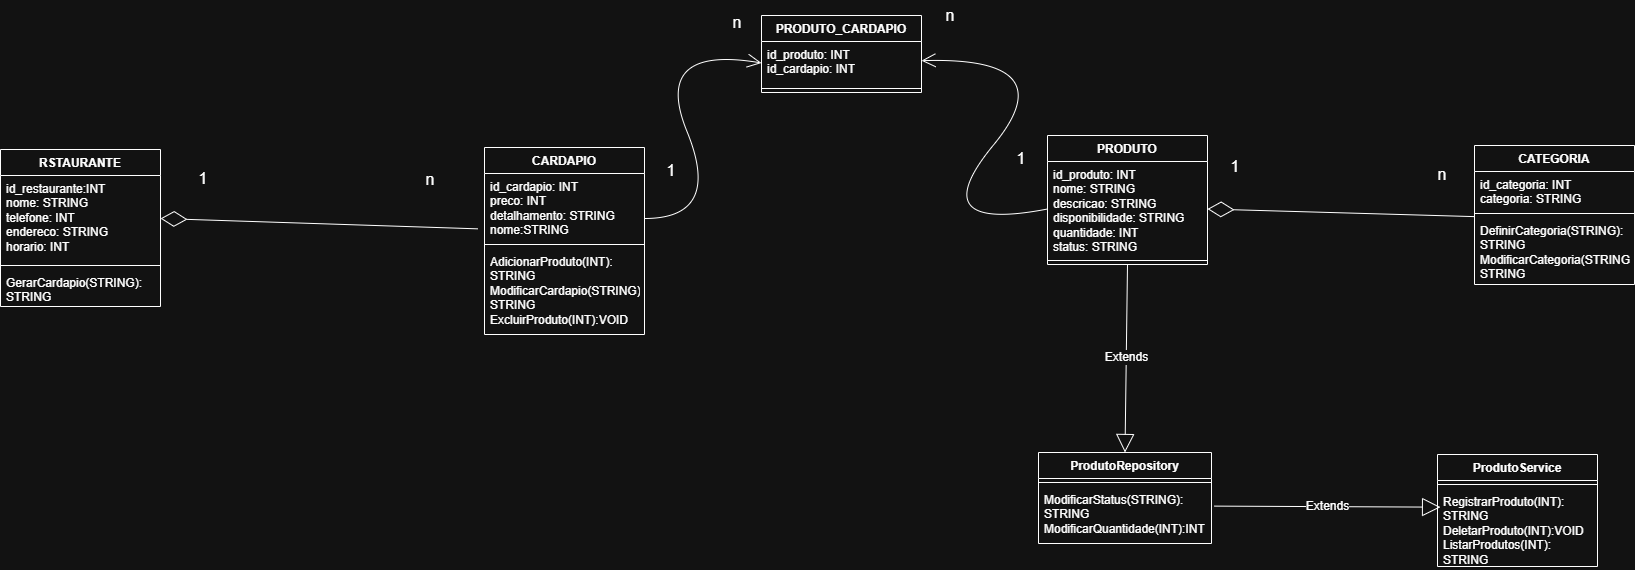

The diagram above was exported from draw.io. Its source (the exported page's mxGraphModel, read from the mxfile embedded in the PNG):
<mxGraphModel dx="2937" dy="1823" grid="0" gridSize="10" guides="1" tooltips="1" connect="1" arrows="1" fold="1" page="0" pageScale="1" pageWidth="827" pageHeight="1169" math="0" shadow="0">
  <root>
    <mxCell id="0" />
    <mxCell id="1" parent="0" />
    <mxCell id="obRRydZgF28VHhv3t008-1" parent="1" style="swimlane;fontStyle=1;align=center;verticalAlign=top;childLayout=stackLayout;horizontal=1;startSize=26;horizontalStack=0;resizeParent=1;resizeParentMax=0;resizeLast=0;collapsible=1;marginBottom=0;whiteSpace=wrap;html=1;" value="&lt;font dir=&quot;auto&quot; style=&quot;vertical-align: inherit;&quot;&gt;&lt;font dir=&quot;auto&quot; style=&quot;vertical-align: inherit;&quot;&gt;RSTAURANTE&lt;/font&gt;&lt;/font&gt;" vertex="1">
      <mxGeometry height="157" width="160" x="-853" y="-416" as="geometry" />
    </mxCell>
    <mxCell id="obRRydZgF28VHhv3t008-2" parent="obRRydZgF28VHhv3t008-1" style="text;strokeColor=none;fillColor=none;align=left;verticalAlign=top;spacingLeft=4;spacingRight=4;overflow=hidden;rotatable=0;points=[[0,0.5],[1,0.5]];portConstraint=eastwest;whiteSpace=wrap;html=1;" value="id_restaurante:INT&lt;div&gt;nome: STRING&lt;/div&gt;&lt;div&gt;telefone: INT&lt;/div&gt;&lt;div&gt;endereco: STRING&lt;/div&gt;&lt;div&gt;horario: INT&lt;/div&gt;" vertex="1">
      <mxGeometry height="86" width="160" y="26" as="geometry" />
    </mxCell>
    <mxCell id="obRRydZgF28VHhv3t008-3" parent="obRRydZgF28VHhv3t008-1" style="line;strokeWidth=1;fillColor=none;align=left;verticalAlign=middle;spacingTop=-1;spacingLeft=3;spacingRight=3;rotatable=0;labelPosition=right;points=[];portConstraint=eastwest;strokeColor=inherit;" value="" vertex="1">
      <mxGeometry height="8" width="160" y="112" as="geometry" />
    </mxCell>
    <mxCell id="obRRydZgF28VHhv3t008-4" parent="obRRydZgF28VHhv3t008-1" style="text;strokeColor=none;fillColor=none;align=left;verticalAlign=top;spacingLeft=4;spacingRight=4;overflow=hidden;rotatable=0;points=[[0,0.5],[1,0.5]];portConstraint=eastwest;whiteSpace=wrap;html=1;" value="GerarCardapio(STRING): STRING" vertex="1">
      <mxGeometry height="37" width="160" y="120" as="geometry" />
    </mxCell>
    <mxCell id="obRRydZgF28VHhv3t008-5" parent="1" style="swimlane;fontStyle=1;align=center;verticalAlign=top;childLayout=stackLayout;horizontal=1;startSize=26;horizontalStack=0;resizeParent=1;resizeParentMax=0;resizeLast=0;collapsible=1;marginBottom=0;whiteSpace=wrap;html=1;" value="&lt;font dir=&quot;auto&quot; style=&quot;vertical-align: inherit;&quot;&gt;&lt;font dir=&quot;auto&quot; style=&quot;vertical-align: inherit;&quot;&gt;CARDAPIO&lt;/font&gt;&lt;/font&gt;" vertex="1">
      <mxGeometry height="187" width="160" x="-369" y="-418" as="geometry" />
    </mxCell>
    <mxCell id="obRRydZgF28VHhv3t008-6" parent="obRRydZgF28VHhv3t008-5" style="text;strokeColor=none;fillColor=none;align=left;verticalAlign=top;spacingLeft=4;spacingRight=4;overflow=hidden;rotatable=0;points=[[0,0.5],[1,0.5]];portConstraint=eastwest;whiteSpace=wrap;html=1;" value="id_cardapio: INT&lt;div&gt;preco: INT&lt;/div&gt;&lt;div&gt;detalhamento: STRING&lt;/div&gt;&lt;div&gt;nome:STRING&lt;/div&gt;" vertex="1">
      <mxGeometry height="67" width="160" y="26" as="geometry" />
    </mxCell>
    <mxCell id="obRRydZgF28VHhv3t008-7" parent="obRRydZgF28VHhv3t008-5" style="line;strokeWidth=1;fillColor=none;align=left;verticalAlign=middle;spacingTop=-1;spacingLeft=3;spacingRight=3;rotatable=0;labelPosition=right;points=[];portConstraint=eastwest;strokeColor=inherit;" value="" vertex="1">
      <mxGeometry height="8" width="160" y="93" as="geometry" />
    </mxCell>
    <mxCell id="obRRydZgF28VHhv3t008-8" parent="obRRydZgF28VHhv3t008-5" style="text;strokeColor=none;fillColor=none;align=left;verticalAlign=top;spacingLeft=4;spacingRight=4;overflow=hidden;rotatable=0;points=[[0,0.5],[1,0.5]];portConstraint=eastwest;whiteSpace=wrap;html=1;" value="AdicionarProduto(INT): STRING&lt;div&gt;ModificarCardapio(STRING): STRING&lt;br&gt;&lt;div&gt;ExcluirProduto(INT):VOID&lt;/div&gt;&lt;/div&gt;" vertex="1">
      <mxGeometry height="86" width="160" y="101" as="geometry" />
    </mxCell>
    <mxCell id="obRRydZgF28VHhv3t008-9" parent="1" style="swimlane;fontStyle=1;align=center;verticalAlign=top;childLayout=stackLayout;horizontal=1;startSize=26;horizontalStack=0;resizeParent=1;resizeParentMax=0;resizeLast=0;collapsible=1;marginBottom=0;whiteSpace=wrap;html=1;" value="&lt;font dir=&quot;auto&quot; style=&quot;vertical-align: inherit;&quot;&gt;&lt;font dir=&quot;auto&quot; style=&quot;vertical-align: inherit;&quot;&gt;PRODUTO&lt;/font&gt;&lt;/font&gt;&lt;div&gt;&lt;font dir=&quot;auto&quot; style=&quot;vertical-align: inherit;&quot;&gt;&lt;font dir=&quot;auto&quot; style=&quot;vertical-align: inherit;&quot;&gt;&lt;br&gt;&lt;/font&gt;&lt;/font&gt;&lt;/div&gt;" vertex="1">
      <mxGeometry height="129" width="160" x="194" y="-430" as="geometry" />
    </mxCell>
    <mxCell id="obRRydZgF28VHhv3t008-10" parent="obRRydZgF28VHhv3t008-9" style="text;strokeColor=none;fillColor=none;align=left;verticalAlign=top;spacingLeft=4;spacingRight=4;overflow=hidden;rotatable=0;points=[[0,0.5],[1,0.5]];portConstraint=eastwest;whiteSpace=wrap;html=1;" value="id_produto: INT&lt;div&gt;nome: STRING&lt;/div&gt;&lt;div&gt;descricao: STRING&lt;/div&gt;&lt;div&gt;disponibilidade: STRING&lt;/div&gt;&lt;div&gt;&lt;div&gt;quantidade: INT&lt;/div&gt;&lt;div&gt;status: STRING&lt;/div&gt;&lt;/div&gt;" vertex="1">
      <mxGeometry height="95" width="160" y="26" as="geometry" />
    </mxCell>
    <mxCell id="obRRydZgF28VHhv3t008-11" parent="obRRydZgF28VHhv3t008-9" style="line;strokeWidth=1;fillColor=none;align=left;verticalAlign=middle;spacingTop=-1;spacingLeft=3;spacingRight=3;rotatable=0;labelPosition=right;points=[];portConstraint=eastwest;strokeColor=inherit;" value="" vertex="1">
      <mxGeometry height="8" width="160" y="121" as="geometry" />
    </mxCell>
    <mxCell id="obRRydZgF28VHhv3t008-13" parent="1" style="swimlane;fontStyle=1;align=center;verticalAlign=top;childLayout=stackLayout;horizontal=1;startSize=26;horizontalStack=0;resizeParent=1;resizeParentMax=0;resizeLast=0;collapsible=1;marginBottom=0;whiteSpace=wrap;html=1;" value="&lt;font dir=&quot;auto&quot; style=&quot;vertical-align: inherit;&quot;&gt;&lt;font dir=&quot;auto&quot; style=&quot;vertical-align: inherit;&quot;&gt;CATEGORIA&lt;/font&gt;&lt;/font&gt;" vertex="1">
      <mxGeometry height="139" width="160" x="621" y="-420" as="geometry" />
    </mxCell>
    <mxCell id="obRRydZgF28VHhv3t008-14" parent="obRRydZgF28VHhv3t008-13" style="text;strokeColor=none;fillColor=none;align=left;verticalAlign=top;spacingLeft=4;spacingRight=4;overflow=hidden;rotatable=0;points=[[0,0.5],[1,0.5]];portConstraint=eastwest;whiteSpace=wrap;html=1;" value="id_categoria: INT&lt;div&gt;categoria: STRING&lt;br&gt;&lt;div&gt;&lt;br&gt;&lt;/div&gt;&lt;/div&gt;" vertex="1">
      <mxGeometry height="38" width="160" y="26" as="geometry" />
    </mxCell>
    <mxCell id="obRRydZgF28VHhv3t008-15" parent="obRRydZgF28VHhv3t008-13" style="line;strokeWidth=1;fillColor=none;align=left;verticalAlign=middle;spacingTop=-1;spacingLeft=3;spacingRight=3;rotatable=0;labelPosition=right;points=[];portConstraint=eastwest;strokeColor=inherit;" value="" vertex="1">
      <mxGeometry height="8" width="160" y="64" as="geometry" />
    </mxCell>
    <mxCell id="obRRydZgF28VHhv3t008-16" parent="obRRydZgF28VHhv3t008-13" style="text;strokeColor=none;fillColor=none;align=left;verticalAlign=top;spacingLeft=4;spacingRight=4;overflow=hidden;rotatable=0;points=[[0,0.5],[1,0.5]];portConstraint=eastwest;whiteSpace=wrap;html=1;" value="DefinirCategoria(STRING): STRING&lt;div&gt;ModificarCategoria(STRING): STRING&lt;/div&gt;" vertex="1">
      <mxGeometry height="67" width="160" y="72" as="geometry" />
    </mxCell>
    <mxCell id="obRRydZgF28VHhv3t008-17" parent="1" style="swimlane;fontStyle=1;align=center;verticalAlign=top;childLayout=stackLayout;horizontal=1;startSize=26;horizontalStack=0;resizeParent=1;resizeParentMax=0;resizeLast=0;collapsible=1;marginBottom=0;whiteSpace=wrap;html=1;" value="&lt;font dir=&quot;auto&quot; style=&quot;vertical-align: inherit;&quot;&gt;&lt;font dir=&quot;auto&quot; style=&quot;vertical-align: inherit;&quot;&gt;ProdutoService&lt;/font&gt;&lt;/font&gt;" vertex="1">
      <mxGeometry height="112" width="160" x="584" y="-111" as="geometry" />
    </mxCell>
    <mxCell id="obRRydZgF28VHhv3t008-19" parent="obRRydZgF28VHhv3t008-17" style="line;strokeWidth=1;fillColor=none;align=left;verticalAlign=middle;spacingTop=-1;spacingLeft=3;spacingRight=3;rotatable=0;labelPosition=right;points=[];portConstraint=eastwest;strokeColor=inherit;" value="" vertex="1">
      <mxGeometry height="8" width="160" y="26" as="geometry" />
    </mxCell>
    <mxCell id="obRRydZgF28VHhv3t008-20" parent="obRRydZgF28VHhv3t008-17" style="text;strokeColor=none;fillColor=none;align=left;verticalAlign=top;spacingLeft=4;spacingRight=4;overflow=hidden;rotatable=0;points=[[0,0.5],[1,0.5]];portConstraint=eastwest;whiteSpace=wrap;html=1;" value="RegistrarProduto(INT): STRING&lt;div&gt;DeletarProduto(INT):VOID&lt;/div&gt;&lt;div&gt;ListarProdutos(INT): STRING&lt;/div&gt;" vertex="1">
      <mxGeometry height="78" width="160" y="34" as="geometry" />
    </mxCell>
    <mxCell id="obRRydZgF28VHhv3t008-21" parent="1" style="swimlane;fontStyle=1;align=center;verticalAlign=top;childLayout=stackLayout;horizontal=1;startSize=26;horizontalStack=0;resizeParent=1;resizeParentMax=0;resizeLast=0;collapsible=1;marginBottom=0;whiteSpace=wrap;html=1;" value="&lt;font dir=&quot;auto&quot; style=&quot;vertical-align: inherit;&quot;&gt;&lt;font dir=&quot;auto&quot; style=&quot;vertical-align: inherit;&quot;&gt;ProdutoRepository&lt;/font&gt;&lt;/font&gt;&lt;div&gt;&lt;font dir=&quot;auto&quot; style=&quot;vertical-align: inherit;&quot;&gt;&lt;font dir=&quot;auto&quot; style=&quot;vertical-align: inherit;&quot;&gt;&lt;br&gt;&lt;/font&gt;&lt;/font&gt;&lt;/div&gt;" vertex="1">
      <mxGeometry height="91" width="173" x="185" y="-113" as="geometry" />
    </mxCell>
    <mxCell id="obRRydZgF28VHhv3t008-23" parent="obRRydZgF28VHhv3t008-21" style="line;strokeWidth=1;fillColor=none;align=left;verticalAlign=middle;spacingTop=-1;spacingLeft=3;spacingRight=3;rotatable=0;labelPosition=right;points=[];portConstraint=eastwest;strokeColor=inherit;" value="" vertex="1">
      <mxGeometry height="8" width="173" y="26" as="geometry" />
    </mxCell>
    <mxCell id="obRRydZgF28VHhv3t008-24" parent="obRRydZgF28VHhv3t008-21" style="text;strokeColor=none;fillColor=none;align=left;verticalAlign=top;spacingLeft=4;spacingRight=4;overflow=hidden;rotatable=0;points=[[0,0.5],[1,0.5]];portConstraint=eastwest;whiteSpace=wrap;html=1;" value="ModificarStatus(STRING): STRING&lt;div&gt;ModificarQuantidade(INT):INT&lt;/div&gt;&lt;div&gt;&lt;br&gt;&lt;/div&gt;" vertex="1">
      <mxGeometry height="57" width="173" y="34" as="geometry" />
    </mxCell>
    <mxCell id="obRRydZgF28VHhv3t008-26" edge="1" parent="1" source="obRRydZgF28VHhv3t008-9" style="endArrow=block;endSize=16;endFill=0;html=1;rounded=0;fontSize=12;curved=1;entryX=0.5;entryY=0;entryDx=0;entryDy=0;exitX=0.5;exitY=1;exitDx=0;exitDy=0;" target="obRRydZgF28VHhv3t008-21" value="Extends">
      <mxGeometry relative="1" width="160" as="geometry">
        <mxPoint x="278.15999999999997" y="-274.7919999999999" as="sourcePoint" />
        <mxPoint x="511" y="-252" as="targetPoint" />
      </mxGeometry>
    </mxCell>
    <mxCell id="obRRydZgF28VHhv3t008-28" parent="1" style="text;html=1;whiteSpace=wrap;strokeColor=none;fillColor=none;align=center;verticalAlign=middle;rounded=0;fontSize=16;" value="n" vertex="1">
      <mxGeometry height="30" width="60" x="-453" y="-401" as="geometry" />
    </mxCell>
    <mxCell id="obRRydZgF28VHhv3t008-29" parent="1" style="text;html=1;whiteSpace=wrap;strokeColor=none;fillColor=none;align=center;verticalAlign=middle;rounded=0;fontSize=16;" value="1&lt;div&gt;&lt;br&gt;&lt;/div&gt;" vertex="1">
      <mxGeometry height="30" width="60" x="-680" y="-392" as="geometry" />
    </mxCell>
    <mxCell id="obRRydZgF28VHhv3t008-30" parent="1" style="text;html=1;whiteSpace=wrap;strokeColor=none;fillColor=none;align=center;verticalAlign=middle;rounded=0;fontSize=16;" value="n" vertex="1">
      <mxGeometry height="30" width="60" x="559" y="-406" as="geometry" />
    </mxCell>
    <mxCell id="obRRydZgF28VHhv3t008-31" parent="1" style="text;html=1;whiteSpace=wrap;strokeColor=none;fillColor=none;align=center;verticalAlign=middle;rounded=0;fontSize=16;" value="1" vertex="1">
      <mxGeometry height="30" width="60" x="352" y="-414" as="geometry" />
    </mxCell>
    <mxCell id="obRRydZgF28VHhv3t008-34" edge="1" parent="1" source="obRRydZgF28VHhv3t008-24" style="endArrow=block;endSize=16;endFill=0;html=1;rounded=0;fontSize=12;curved=1;entryX=0.019;entryY=0.239;entryDx=0;entryDy=0;entryPerimeter=0;exitX=1.017;exitY=0.344;exitDx=0;exitDy=0;exitPerimeter=0;" target="obRRydZgF28VHhv3t008-20" value="Extends">
      <mxGeometry relative="1" width="160" as="geometry">
        <mxPoint x="375" y="-59" as="sourcePoint" />
        <mxPoint x="535" y="-59" as="targetPoint" />
      </mxGeometry>
    </mxCell>
    <mxCell id="obRRydZgF28VHhv3t008-35" parent="1" style="swimlane;fontStyle=1;align=center;verticalAlign=top;childLayout=stackLayout;horizontal=1;startSize=26;horizontalStack=0;resizeParent=1;resizeParentMax=0;resizeLast=0;collapsible=1;marginBottom=0;whiteSpace=wrap;html=1;" value="PRODUTO_CARDAPIO" vertex="1">
      <mxGeometry height="77" width="160" x="-92" y="-550" as="geometry" />
    </mxCell>
    <mxCell id="obRRydZgF28VHhv3t008-36" parent="obRRydZgF28VHhv3t008-35" style="text;strokeColor=none;fillColor=none;align=left;verticalAlign=top;spacingLeft=4;spacingRight=4;overflow=hidden;rotatable=0;points=[[0,0.5],[1,0.5]];portConstraint=eastwest;whiteSpace=wrap;html=1;" value="id_produto: INT&lt;div&gt;id_cardapio: INT&lt;/div&gt;" vertex="1">
      <mxGeometry height="43" width="160" y="26" as="geometry" />
    </mxCell>
    <mxCell id="obRRydZgF28VHhv3t008-37" parent="obRRydZgF28VHhv3t008-35" style="line;strokeWidth=1;fillColor=none;align=left;verticalAlign=middle;spacingTop=-1;spacingLeft=3;spacingRight=3;rotatable=0;labelPosition=right;points=[];portConstraint=eastwest;strokeColor=inherit;" value="" vertex="1">
      <mxGeometry height="8" width="160" y="69" as="geometry" />
    </mxCell>
    <mxCell id="obRRydZgF28VHhv3t008-39" parent="1" style="text;html=1;whiteSpace=wrap;strokeColor=none;fillColor=none;align=center;verticalAlign=middle;rounded=0;fontSize=16;" value="n" vertex="1">
      <mxGeometry height="30" width="60" x="67" y="-565" as="geometry" />
    </mxCell>
    <mxCell id="obRRydZgF28VHhv3t008-46" edge="1" parent="1" source="obRRydZgF28VHhv3t008-40" style="edgeStyle=none;curved=1;rounded=0;orthogonalLoop=1;jettySize=auto;html=1;fontSize=12;startSize=8;endSize=8;">
      <mxGeometry relative="1" as="geometry">
        <mxPoint x="140.60001627604152" y="-421.39998372395826" as="targetPoint" />
      </mxGeometry>
    </mxCell>
    <mxCell id="obRRydZgF28VHhv3t008-40" parent="1" style="text;html=1;whiteSpace=wrap;strokeColor=none;fillColor=none;align=center;verticalAlign=middle;rounded=0;fontSize=16;" value="1" vertex="1">
      <mxGeometry height="30" width="60" x="138" y="-422" as="geometry" />
    </mxCell>
    <mxCell id="obRRydZgF28VHhv3t008-41" parent="1" style="text;html=1;whiteSpace=wrap;strokeColor=none;fillColor=none;align=center;verticalAlign=middle;rounded=0;fontSize=16;" value="n" vertex="1">
      <mxGeometry height="30" width="60" x="-146" y="-558" as="geometry" />
    </mxCell>
    <mxCell id="obRRydZgF28VHhv3t008-42" parent="1" style="text;html=1;whiteSpace=wrap;strokeColor=none;fillColor=none;align=center;verticalAlign=middle;rounded=0;fontSize=16;" value="1" vertex="1">
      <mxGeometry height="30" width="60" x="-212" y="-410" as="geometry" />
    </mxCell>
    <mxCell id="obRRydZgF28VHhv3t008-44" edge="1" parent="1" style="endArrow=open;endFill=1;endSize=12;html=1;rounded=0;fontSize=12;curved=1;entryX=0;entryY=0.5;entryDx=0;entryDy=0;" target="obRRydZgF28VHhv3t008-36" value="">
      <mxGeometry relative="1" width="160" as="geometry">
        <Array as="points">
          <mxPoint x="-131" y="-347" />
          <mxPoint x="-202" y="-521" />
        </Array>
        <mxPoint x="-209" y="-347" as="sourcePoint" />
        <mxPoint x="-127" y="-505" as="targetPoint" />
      </mxGeometry>
    </mxCell>
    <mxCell id="obRRydZgF28VHhv3t008-45" edge="1" parent="1" source="obRRydZgF28VHhv3t008-10" style="endArrow=open;endFill=1;endSize=12;html=1;rounded=0;fontSize=12;curved=1;exitX=0;exitY=0.5;exitDx=0;exitDy=0;" target="obRRydZgF28VHhv3t008-36" value="">
      <mxGeometry relative="1" width="160" as="geometry">
        <Array as="points">
          <mxPoint x="67" y="-332" />
          <mxPoint x="213" y="-509" />
        </Array>
        <mxPoint x="-4" y="-399.67" as="sourcePoint" />
        <mxPoint x="168" y="-498" as="targetPoint" />
      </mxGeometry>
    </mxCell>
    <mxCell id="obRRydZgF28VHhv3t008-48" edge="1" parent="1" source="obRRydZgF28VHhv3t008-16" style="endArrow=diamondThin;endFill=0;endSize=24;html=1;rounded=0;fontSize=12;curved=1;entryX=1;entryY=0.5;entryDx=0;entryDy=0;exitX=0.003;exitY=-0.013;exitDx=0;exitDy=0;exitPerimeter=0;" target="obRRydZgF28VHhv3t008-10" value="">
      <mxGeometry relative="1" width="160" as="geometry">
        <mxPoint x="424" y="-306" as="sourcePoint" />
        <mxPoint x="584" y="-306" as="targetPoint" />
      </mxGeometry>
    </mxCell>
    <mxCell id="obRRydZgF28VHhv3t008-50" edge="1" parent="1" source="obRRydZgF28VHhv3t008-6" style="endArrow=diamondThin;endFill=0;endSize=24;html=1;rounded=0;fontSize=12;curved=1;exitX=-0.042;exitY=0.826;exitDx=0;exitDy=0;exitPerimeter=0;entryX=1;entryY=0.5;entryDx=0;entryDy=0;" target="obRRydZgF28VHhv3t008-2" value="">
      <mxGeometry relative="1" width="160" as="geometry">
        <mxPoint x="-708.9999999999998" y="-173.00400000000013" as="sourcePoint" />
        <mxPoint x="-382.28" y="-172.99" as="targetPoint" />
      </mxGeometry>
    </mxCell>
  </root>
</mxGraphModel>